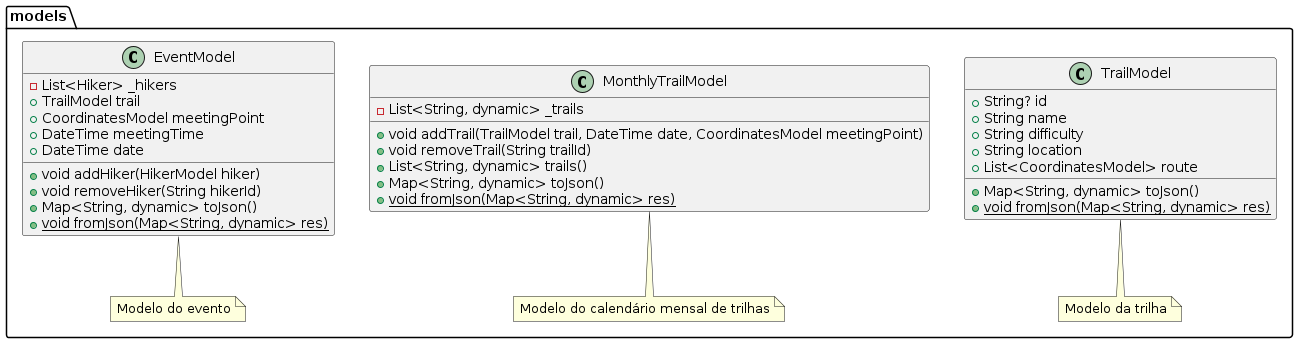

The diagram above was rendered by PlantUML. Its source (embedded in the PNG):
@startuml pe_na_pedra_class_diagram_2

package models {
  note "Modelo da trilha" as N3
  note "Modelo do calendário mensal de trilhas" as N4
  note "Modelo do evento" as N5

  class TrailModel {
    + String? id
    + String name
    + String difficulty
    + String location
    + List<CoordinatesModel> route
    + Map<String, dynamic> toJson()
    + {static} void fromJson(Map<String, dynamic> res)
  }

  class MonthlyTrailModel {
    - List<String, dynamic> _trails
    + void addTrail(TrailModel trail, DateTime date, CoordinatesModel meetingPoint)
    + void removeTrail(String trailId)
    + List<String, dynamic> trails()
    + Map<String, dynamic> toJson()
    + {static} void fromJson(Map<String, dynamic> res)
  }

  class EventModel {
    - List<Hiker> _hikers
    + TrailModel trail
    + CoordinatesModel meetingPoint
    + DateTime meetingTime
    + DateTime date
    + void addHiker(HikerModel hiker)
    + void removeHiker(String hikerId)
    + Map<String, dynamic> toJson()
    + {static} void fromJson(Map<String, dynamic> res)
  }

  TrailModel .. N3
  MonthlyTrailModel .. N4
  EventModel .. N5
}
@enduml